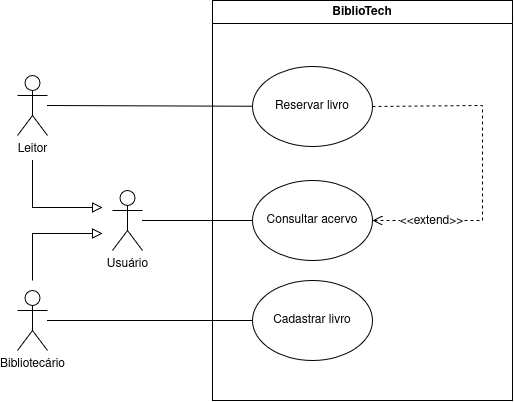

The diagram above was exported from draw.io. Its source (the exported page's mxGraphModel, read from the mxfile embedded in the PNG):
<mxGraphModel dx="693" dy="806" grid="1" gridSize="10" guides="1" tooltips="1" connect="1" arrows="1" fold="1" page="1" pageScale="1" pageWidth="827" pageHeight="1169" math="0" shadow="0">
  <root>
    <mxCell id="0" />
    <mxCell id="1" parent="0" />
    <mxCell id="aT1P-LMyCP3HwYd4r5ZM-1" parent="1" style="swimlane;whiteSpace=wrap;html=1;" value="BiblioTech" vertex="1">
      <mxGeometry height="400" width="300" x="260" y="120" as="geometry">
        <mxRectangle height="30" width="90" x="260" y="120" as="alternateBounds" />
      </mxGeometry>
    </mxCell>
    <mxCell id="aT1P-LMyCP3HwYd4r5ZM-4" parent="aT1P-LMyCP3HwYd4r5ZM-1" style="ellipse;whiteSpace=wrap;html=1;shapeInside=1;" value="Reservar livro" vertex="1">
      <mxGeometry height="80" width="120" x="40" y="66" as="geometry" />
    </mxCell>
    <mxCell id="aT1P-LMyCP3HwYd4r5ZM-5" parent="aT1P-LMyCP3HwYd4r5ZM-1" style="ellipse;whiteSpace=wrap;html=1;shapeInside=1;" value="Consultar acervo" vertex="1">
      <mxGeometry height="80" width="120" x="40" y="180" as="geometry" />
    </mxCell>
    <mxCell id="aT1P-LMyCP3HwYd4r5ZM-7" parent="aT1P-LMyCP3HwYd4r5ZM-1" style="ellipse;whiteSpace=wrap;html=1;shapeInside=1;" value="Cadastrar livro" vertex="1">
      <mxGeometry height="80" width="120" x="40" y="280" as="geometry" />
    </mxCell>
    <mxCell id="aT1P-LMyCP3HwYd4r5ZM-25" edge="1" parent="aT1P-LMyCP3HwYd4r5ZM-1" source="aT1P-LMyCP3HwYd4r5ZM-4" style="endArrow=open;html=1;rounded=0;fontSize=12;startSize=8;endSize=8;curved=0;dashed=1;endFill=0;exitX=1;exitY=0.5;exitDx=0;exitDy=0;entryX=1;entryY=0.5;entryDx=0;entryDy=0;" target="aT1P-LMyCP3HwYd4r5ZM-5" value="">
      <mxGeometry height="50" relative="1" width="50" as="geometry">
        <Array as="points">
          <mxPoint x="270" y="105" />
          <mxPoint x="270" y="220" />
        </Array>
        <mxPoint x="160" y="111" as="sourcePoint" />
        <mxPoint x="230" y="230" as="targetPoint" />
      </mxGeometry>
    </mxCell>
    <mxCell id="aT1P-LMyCP3HwYd4r5ZM-26" connectable="0" parent="aT1P-LMyCP3HwYd4r5ZM-25" style="edgeLabel;html=1;align=center;verticalAlign=middle;resizable=0;points=[];fontSize=12;" value="&amp;lt;&amp;lt;extend&amp;gt;&amp;gt;" vertex="1">
      <mxGeometry relative="1" x="0.6657" y="3" as="geometry">
        <mxPoint x="2" y="-3" as="offset" />
      </mxGeometry>
    </mxCell>
    <mxCell id="aT1P-LMyCP3HwYd4r5ZM-21" edge="1" parent="1" source="aT1P-LMyCP3HwYd4r5ZM-2" style="edgeStyle=none;curved=1;rounded=0;orthogonalLoop=1;jettySize=auto;html=1;fontSize=12;startSize=8;endSize=8;endArrow=none;endFill=0;" target="aT1P-LMyCP3HwYd4r5ZM-4">
      <mxGeometry relative="1" as="geometry" />
    </mxCell>
    <mxCell id="aT1P-LMyCP3HwYd4r5ZM-2" parent="1" style="shape=umlActor;verticalLabelPosition=bottom;verticalAlign=top;html=1;outlineConnect=0;" value="&lt;div&gt;Leitor&lt;/div&gt;" vertex="1">
      <mxGeometry height="60" width="30" x="65" y="195" as="geometry" />
    </mxCell>
    <mxCell id="aT1P-LMyCP3HwYd4r5ZM-20" edge="1" parent="1" source="aT1P-LMyCP3HwYd4r5ZM-3" style="edgeStyle=none;curved=1;rounded=0;orthogonalLoop=1;jettySize=auto;html=1;entryX=0;entryY=0.5;entryDx=0;entryDy=0;fontSize=12;startSize=8;endSize=8;endArrow=none;endFill=0;" target="aT1P-LMyCP3HwYd4r5ZM-7">
      <mxGeometry relative="1" as="geometry" />
    </mxCell>
    <mxCell id="aT1P-LMyCP3HwYd4r5ZM-3" parent="1" style="shape=umlActor;verticalLabelPosition=bottom;verticalAlign=top;html=1;outlineConnect=0;" value="&lt;div&gt;Bibliotecário&lt;/div&gt;" vertex="1">
      <mxGeometry height="60" width="30" x="65" y="410" as="geometry" />
    </mxCell>
    <mxCell id="aT1P-LMyCP3HwYd4r5ZM-22" edge="1" parent="1" source="aT1P-LMyCP3HwYd4r5ZM-9" style="edgeStyle=none;curved=1;rounded=0;orthogonalLoop=1;jettySize=auto;html=1;fontSize=12;startSize=8;endSize=8;entryX=0;entryY=0.5;entryDx=0;entryDy=0;endArrow=none;endFill=0;" target="aT1P-LMyCP3HwYd4r5ZM-5">
      <mxGeometry relative="1" as="geometry" />
    </mxCell>
    <mxCell id="aT1P-LMyCP3HwYd4r5ZM-9" parent="1" style="shape=umlActor;verticalLabelPosition=bottom;verticalAlign=top;html=1;outlineConnect=0;" value="Usuário" vertex="1">
      <mxGeometry height="60" width="30" x="160" y="310" as="geometry" />
    </mxCell>
    <mxCell id="aT1P-LMyCP3HwYd4r5ZM-18" edge="1" parent="1" style="endArrow=block;html=1;rounded=0;fontSize=12;startSize=8;endSize=8;curved=0;endFill=0;" value="">
      <mxGeometry height="50" relative="1" width="50" as="geometry">
        <Array as="points">
          <mxPoint x="80" y="327" />
        </Array>
        <mxPoint x="80" y="280" as="sourcePoint" />
        <mxPoint x="150" y="327" as="targetPoint" />
      </mxGeometry>
    </mxCell>
    <mxCell id="aT1P-LMyCP3HwYd4r5ZM-19" edge="1" parent="1" style="endArrow=block;html=1;rounded=0;fontSize=12;startSize=8;endSize=8;curved=0;endFill=0;" value="">
      <mxGeometry height="50" relative="1" width="50" as="geometry">
        <Array as="points">
          <mxPoint x="80" y="353" />
        </Array>
        <mxPoint x="80" y="400" as="sourcePoint" />
        <mxPoint x="150" y="353" as="targetPoint" />
      </mxGeometry>
    </mxCell>
  </root>
</mxGraphModel>